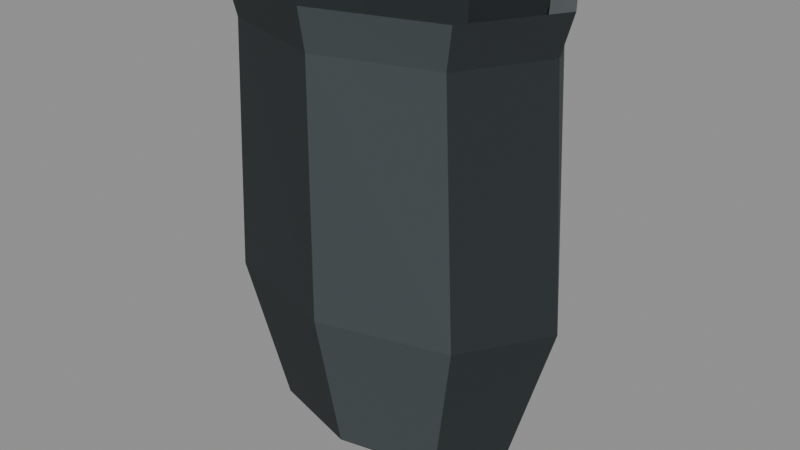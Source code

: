 # Source: lwf_steward_bin_bag_v1.blend  (saved by Blender 4.1.24; exported with 4.5.12 LTS)
import bpy
from mathutils import Matrix  # noqa: F401  (used for matrix-valued properties, if any)

bpy.ops.wm.read_factory_settings(use_empty=True)
scene = bpy.context.scene
scene.name = 'Scene'

# ---- images (referenced by path relative to the original .blend; pixels are not part of the script)
import os
ASSET_DIR = os.environ.get("B2B_ASSET_DIR", "")  # directory of the original .blend (textures are referenced by path, not embedded)
HERE = os.path.dirname(os.path.abspath(__file__))  # packed textures are extracted next to this script under _unpacked/

def load_image(name, relpath, width, height, colorspace="sRGB"):
    """Load a texture the original file referenced (path relative to the .blend, or extracted next to this script)."""
    p = next((c for c in (os.path.join(HERE, relpath), os.path.join(ASSET_DIR, relpath)) if relpath and os.path.exists(c)), "")
    if p:
        img = bpy.data.images.load(p, check_existing=True)
        img.name = name
    else:  # same state as the original file: an image datablock whose file is absent (Cycles renders it pink)
        img = bpy.data.images.new(name, width, height)
        img.source = "FILE"
        img.filepath = "//" + (relpath or name)
    img.colorspace_settings.name = colorspace
    return img
img_lwf_cleanup_equipment_palette_v1_png = load_image('lwf_cleanup_equipment_palette_v1.png', '_unpacked/lwf_cleanup_equipment_palette_v1.14ca9c99.png', 40, 8, 'sRGB')

# ---- materials (node trees are filled in below, after node groups)
mat_lwf_cleanup_equipment_palette_v1 = bpy.data.materials.new('lwf_cleanup_equipment_palette_v1')
mat_lwf_cleanup_equipment_palette_v1.use_transparent_shadow = False

# ---- material node trees
mat_lwf_cleanup_equipment_palette_v1.use_nodes = True; mat_lwf_cleanup_equipment_palette_v1.node_tree.nodes.clear()
_N = mat_lwf_cleanup_equipment_palette_v1.node_tree.nodes; _L = mat_lwf_cleanup_equipment_palette_v1.node_tree.links
n0 = _N.new('ShaderNodeBsdfPrincipled'); n0.name = 'Principled BSDF'; n0.location = (10, 300)
n0.inputs[2].default_value = 0.92
n1 = _N.new('ShaderNodeOutputMaterial'); n1.name = 'Material Output'; n1.location = (300, 300)
n2 = _N.new('ShaderNodeTexImage'); n2.name = 'Image Texture'; n2.location = (0, 0)
n2.image = img_lwf_cleanup_equipment_palette_v1_png
n2.interpolation = 'Closest'
_L.new(n0.outputs[0], n1.inputs[0])
_L.new(n2.outputs[0], n0.inputs[0])
n1.is_active_output = True

# ---- meshes
me_bagmesh = bpy.data.meshes.new('BagMesh')
me_bagmesh.from_pydata([(0.0, 0.0, 0.0), (-0.05126, 0.08839, 0.0), (-0.05974, 0.08344, -0.04), (-0.012, 0.0, -0.04), (-0.05126, 0.08839, 0.0), (-0.175, 0.125, 0.0), (-0.175, 0.118, -0.04), (-0.05974, 0.08344, -0.04), (-0.175, 0.125, 0.0), (-0.2987, 0.08839, 0.0), (-0.2903, 0.08344, -0.04), (-0.175, 0.118, -0.04), (-0.2987, 0.08839, 0.0), (-0.35, 1.531e-17, 0.0), (-0.338, 1.445e-17, -0.04), (-0.2903, 0.08344, -0.04), (-0.35, 1.531e-17, 0.0), (-0.2987, -0.08839, 0.0), (-0.2903, -0.08344, -0.04), (-0.338, 1.445e-17, -0.04), (-0.2987, -0.08839, 0.0), (-0.175, -0.125, 0.0), (-0.175, -0.118, -0.04), (-0.2903, -0.08344, -0.04), (-0.175, -0.125, 0.0), (-0.05126, -0.08839, 0.0), (-0.05974, -0.08344, -0.04), (-0.175, -0.118, -0.04), (-0.05126, -0.08839, 0.0), (0.0, 0.0, 0.0), (-0.012, 0.0, -0.04), (-0.05974, -0.08344, -0.04), (-0.012, 0.0, -0.04), (-0.05974, 0.08344, -0.04), (-0.04772, 0.08485, -0.29), (0.005, 0.0, -0.29), (-0.05974, 0.08344, -0.04), (-0.175, 0.118, -0.04), (-0.175, 0.12, -0.29), (-0.04772, 0.08485, -0.29), (-0.175, 0.118, -0.04), (-0.2903, 0.08344, -0.04), (-0.3023, 0.08485, -0.29), (-0.175, 0.12, -0.29), (-0.2903, 0.08344, -0.04), (-0.338, 1.445e-17, -0.04), (-0.355, 1.47e-17, -0.29), (-0.3023, 0.08485, -0.29), (-0.338, 1.445e-17, -0.04), (-0.2903, -0.08344, -0.04), (-0.3023, -0.08485, -0.29), (-0.355, 1.47e-17, -0.29), (-0.2903, -0.08344, -0.04), (-0.175, -0.118, -0.04), (-0.175, -0.12, -0.29), (-0.3023, -0.08485, -0.29), (-0.175, -0.118, -0.04), (-0.05974, -0.08344, -0.04), (-0.04772, -0.08485, -0.29), (-0.175, -0.12, -0.29), (-0.05974, -0.08344, -0.04), (-0.012, 0.0, -0.04), (0.005, 0.0, -0.29), (-0.04772, -0.08485, -0.29), (0.005, 0.0, -0.29), (-0.04772, 0.08485, -0.29), (-0.07954, 0.06364, -0.44), (-0.04, 0.0, -0.44), (-0.04772, 0.08485, -0.29), (-0.175, 0.12, -0.29), (-0.175, 0.09, -0.44), (-0.07954, 0.06364, -0.44), (-0.175, 0.12, -0.29), (-0.3023, 0.08485, -0.29), (-0.2705, 0.06364, -0.44), (-0.175, 0.09, -0.44), (-0.3023, 0.08485, -0.29), (-0.355, 1.47e-17, -0.29), (-0.31, 1.102e-17, -0.44), (-0.2705, 0.06364, -0.44), (-0.355, 1.47e-17, -0.29), (-0.3023, -0.08485, -0.29), (-0.2705, -0.06364, -0.44), (-0.31, 1.102e-17, -0.44), (-0.3023, -0.08485, -0.29), (-0.175, -0.12, -0.29), (-0.175, -0.09, -0.44), (-0.2705, -0.06364, -0.44), (-0.175, -0.12, -0.29), (-0.04772, -0.08485, -0.29), (-0.07954, -0.06364, -0.44), (-0.175, -0.09, -0.44), (-0.04772, -0.08485, -0.29), (0.005, 0.0, -0.29), (-0.04, 0.0, -0.44), (-0.07954, -0.06364, -0.44), (-0.04, 0.0, -0.44), (-0.07954, 0.06364, -0.44), (-0.1255, 0.03182, -0.48), (-0.105, 0.0, -0.48), (-0.07954, 0.06364, -0.44), (-0.175, 0.09, -0.44), (-0.175, 0.045, -0.48), (-0.1255, 0.03182, -0.48), (-0.175, 0.09, -0.44), (-0.2705, 0.06364, -0.44), (-0.2245, 0.03182, -0.48), (-0.175, 0.045, -0.48), (-0.2705, 0.06364, -0.44), (-0.31, 1.102e-17, -0.44), (-0.245, 5.511e-18, -0.48), (-0.2245, 0.03182, -0.48), (-0.31, 1.102e-17, -0.44), (-0.2705, -0.06364, -0.44), (-0.2245, -0.03182, -0.48), (-0.245, 5.511e-18, -0.48), (-0.2705, -0.06364, -0.44), (-0.175, -0.09, -0.44), (-0.175, -0.045, -0.48), (-0.2245, -0.03182, -0.48), (-0.175, -0.09, -0.44), (-0.07954, -0.06364, -0.44), (-0.1255, -0.03182, -0.48), (-0.175, -0.045, -0.48), (-0.07954, -0.06364, -0.44), (-0.04, 0.0, -0.44), (-0.105, 0.0, -0.48), (-0.1255, -0.03182, -0.48), (-0.1255, -0.03182, -0.48), (-0.175, -0.045, -0.48), (-0.2245, -0.03182, -0.48), (-0.245, 5.511e-18, -0.48), (-0.2245, 0.03182, -0.48), (-0.175, 0.045, -0.48), (-0.1255, 0.03182, -0.48), (-0.105, 0.0, -0.48), (0.0, 0.0, 0.0), (-0.05126, 0.08839, 0.0), (-0.06893, 0.07283, -0.016), (-0.025, 0.0, -0.016), (-0.025, 0.0, -0.016), (-0.06893, 0.07283, -0.016), (-0.09015, 0.05657, -0.36), (-0.055, 0.0, -0.36), (-0.05126, 0.08839, 0.0), (-0.175, 0.125, 0.0), (-0.175, 0.103, -0.016), (-0.06893, 0.07283, -0.016), (-0.06893, 0.07283, -0.016), (-0.175, 0.103, -0.016), (-0.175, 0.08, -0.36), (-0.09015, 0.05657, -0.36), (-0.175, 0.125, 0.0), (-0.2987, 0.08839, 0.0), (-0.2811, 0.07283, -0.016), (-0.175, 0.103, -0.016), (-0.175, 0.103, -0.016), (-0.2811, 0.07283, -0.016), (-0.2599, 0.05657, -0.36), (-0.175, 0.08, -0.36), (-0.2987, 0.08839, 0.0), (-0.35, 1.531e-17, 0.0), (-0.325, 1.261e-17, -0.016), (-0.2811, 0.07283, -0.016), (-0.2811, 0.07283, -0.016), (-0.325, 1.261e-17, -0.016), (-0.295, 9.797e-18, -0.36), (-0.2599, 0.05657, -0.36), (-0.35, 1.531e-17, 0.0), (-0.2987, -0.08839, 0.0), (-0.2811, -0.07283, -0.016), (-0.325, 1.261e-17, -0.016), (-0.325, 1.261e-17, -0.016), (-0.2811, -0.07283, -0.016), (-0.2599, -0.05657, -0.36), (-0.295, 9.797e-18, -0.36), (-0.2987, -0.08839, 0.0), (-0.175, -0.125, 0.0), (-0.175, -0.103, -0.016), (-0.2811, -0.07283, -0.016), (-0.2811, -0.07283, -0.016), (-0.175, -0.103, -0.016), (-0.175, -0.08, -0.36), (-0.2599, -0.05657, -0.36), (-0.175, -0.125, 0.0), (-0.05126, -0.08839, 0.0), (-0.06893, -0.07283, -0.016), (-0.175, -0.103, -0.016), (-0.175, -0.103, -0.016), (-0.06893, -0.07283, -0.016), (-0.09015, -0.05657, -0.36), (-0.175, -0.08, -0.36), (-0.05126, -0.08839, 0.0), (0.0, 0.0, 0.0), (-0.025, 0.0, -0.016), (-0.06893, -0.07283, -0.016), (-0.06893, -0.07283, -0.016), (-0.025, 0.0, -0.016), (-0.055, -1.959e-17, -0.36), (-0.09015, -0.05657, -0.36), (-0.055, 0.0, -0.36), (-0.09015, 0.05657, -0.36), (-0.175, 0.08, -0.36), (-0.2599, 0.05657, -0.36), (-0.295, 9.797e-18, -0.36), (-0.2599, -0.05657, -0.36), (-0.175, -0.08, -0.36), (-0.09015, -0.05657, -0.36)], [], [(0, 1, 2, 3), (4, 5, 6, 7), (8, 9, 10, 11), (12, 13, 14, 15), (16, 17, 18, 19), (20, 21, 22, 23), (24, 25, 26, 27), (28, 29, 30, 31), (32, 33, 34, 35), (36, 37, 38, 39), (40, 41, 42, 43), (44, 45, 46, 47), (48, 49, 50, 51), (52, 53, 54, 55), (56, 57, 58, 59), (60, 61, 62, 63), (64, 67, 66, 65), (68, 69, 70, 71), (72, 75, 74, 73), (76, 79, 78, 77), (80, 81, 82, 83), (84, 87, 86, 85), (88, 89, 90, 91), (92, 93, 94, 95), (96, 99, 98, 97), (100, 103, 102, 101), (104, 107, 106, 105), (108, 111, 110, 109), (112, 115, 114, 113), (116, 119, 118, 117), (120, 123, 122, 121), (124, 127, 126, 125), (128, 129, 130, 131, 132, 133, 134, 135), (136, 139, 138, 137), (140, 143, 142, 141), (144, 147, 146, 145), (148, 151, 150, 149), (152, 155, 154, 153), (156, 159, 158, 157), (160, 163, 162, 161), (164, 167, 166, 165), (168, 171, 170, 169), (172, 175, 174, 173), (176, 179, 178, 177), (180, 183, 182, 181), (184, 187, 186, 185), (188, 191, 190, 189), (192, 195, 194, 193), (196, 199, 198, 197), (200, 201, 202, 203, 204, 205, 206, 207)])
_uv = me_bagmesh.uv_layers.new(name='PaletteUV')
_uv.uv.foreach_set('vector', [0.7, 0.5, 0.7, 0.5, 0.7, 0.5, 0.7, 0.5, 0.5, 0.5, 0.5, 0.5, 0.5, 0.5, 0.5, 0.5, 0.5, 0.5, 0.5, 0.5, 0.5, 0.5, 0.5, 0.5, 0.7, 0.5, 0.7, 0.5, 0.7, 0.5, 0.7, 0.5, 0.5, 0.5, 0.5, 0.5, 0.5, 0.5, 0.5, 0.5, 0.5, 0.5, 0.5, 0.5, 0.5, 0.5, 0.5, 0.5, 0.7, 0.5, 0.7, 0.5, 0.7, 0.5, 0.7, 0.5, 0.5, 0.5, 0.5, 0.5, 0.5, 0.5, 0.5, 0.5, 0.7, 0.5, 0.7, 0.5, 0.7, 0.5, 0.7, 0.5, 0.5, 0.5, 0.5, 0.5, 0.5, 0.5, 0.5, 0.5, 0.5, 0.5, 0.5, 0.5, 0.5, 0.5, 0.5, 0.5, 0.7, 0.5, 0.7, 0.5, 0.7, 0.5, 0.7, 0.5, 0.5, 0.5, 0.5, 0.5, 0.5, 0.5, 0.5, 0.5, 0.5, 0.5, 0.5, 0.5, 0.5, 0.5, 0.5, 0.5, 0.7, 0.5, 0.7, 0.5, 0.7, 0.5, 0.7, 0.5, 0.5, 0.5, 0.5, 0.5, 0.5, 0.5, 0.5, 0.5, 0.7, 0.5, 0.7, 0.5, 0.7, 0.5, 0.7, 0.5, 0.5, 0.5, 0.5, 0.5, 0.5, 0.5, 0.5, 0.5, 0.5, 0.5, 0.5, 0.5, 0.5, 0.5, 0.5, 0.5, 0.7, 0.5, 0.7, 0.5, 0.7, 0.5, 0.7, 0.5, 0.5, 0.5, 0.5, 0.5, 0.5, 0.5, 0.5, 0.5, 0.5, 0.5, 0.5, 0.5, 0.5, 0.5, 0.5, 0.5, 0.7, 0.5, 0.7, 0.5, 0.7, 0.5, 0.7, 0.5, 0.5, 0.5, 0.5, 0.5, 0.5, 0.5, 0.5, 0.5, 0.7, 0.5, 0.7, 0.5, 0.7, 0.5, 0.7, 0.5, 0.5, 0.5, 0.5, 0.5, 0.5, 0.5, 0.5, 0.5, 0.5, 0.5, 0.5, 0.5, 0.5, 0.5, 0.5, 0.5, 0.7, 0.5, 0.7, 0.5, 0.7, 0.5, 0.7, 0.5, 0.5, 0.5, 0.5, 0.5, 0.5, 0.5, 0.5, 0.5, 0.5, 0.5, 0.5, 0.5, 0.5, 0.5, 0.5, 0.5, 0.7, 0.5, 0.7, 0.5, 0.7, 0.5, 0.7, 0.5, 0.5, 0.5, 0.5, 0.5, 0.5, 0.5, 0.5, 0.5, 0.5, 0.5, 0.5, 0.5, 0.5, 0.5, 0.5, 0.5, 0.5, 0.5, 0.5, 0.5, 0.5, 0.5, 0.5, 0.5, 0.9, 0.5, 0.9, 0.5, 0.9, 0.5, 0.9, 0.5, 0.5, 0.5, 0.5, 0.5, 0.5, 0.5, 0.5, 0.5, 0.9, 0.5, 0.9, 0.5, 0.9, 0.5, 0.9, 0.5, 0.5, 0.5, 0.5, 0.5, 0.5, 0.5, 0.5, 0.5, 0.9, 0.5, 0.9, 0.5, 0.9, 0.5, 0.9, 0.5, 0.5, 0.5, 0.5, 0.5, 0.5, 0.5, 0.5, 0.5, 0.9, 0.5, 0.9, 0.5, 0.9, 0.5, 0.9, 0.5, 0.5, 0.5, 0.5, 0.5, 0.5, 0.5, 0.5, 0.5, 0.9, 0.5, 0.9, 0.5, 0.9, 0.5, 0.9, 0.5, 0.5, 0.5, 0.5, 0.5, 0.5, 0.5, 0.5, 0.5, 0.9, 0.5, 0.9, 0.5, 0.9, 0.5, 0.9, 0.5, 0.5, 0.5, 0.5, 0.5, 0.5, 0.5, 0.5, 0.5, 0.9, 0.5, 0.9, 0.5, 0.9, 0.5, 0.9, 0.5, 0.5, 0.5, 0.5, 0.5, 0.5, 0.5, 0.5, 0.5, 0.9, 0.5, 0.9, 0.5, 0.9, 0.5, 0.9, 0.5, 0.5, 0.5, 0.5, 0.5, 0.5, 0.5, 0.5, 0.5, 0.5, 0.5, 0.5, 0.5, 0.5, 0.5, 0.5, 0.5, 0.5, 0.5, 0.5, 0.5, 0.5, 0.5, 0.5, 0.5])
me_bagmesh.materials.append(mat_lwf_cleanup_equipment_palette_v1)
me_bagmesh.update()

# ---- objects
ob_bagmesh = bpy.data.objects.new('BagMesh', me_bagmesh)
ob_bagmouthsocket = bpy.data.objects.new('BagMouthSocket', None)
ob_cleanupbag = bpy.data.objects.new('CleanupBag', None)

# ---- transforms, parenting, visibility, modifiers, constraints
ob_bagmesh.parent = ob_cleanupbag
ob_bagmesh.location = (0.0, 0.0, 0.0)
ob_bagmouthsocket.parent = ob_cleanupbag
ob_bagmouthsocket.location = (-0.175, 0.0, 0.0)
ob_cleanupbag.location = (0.0, 0.0, 0.0)

# ---- collection membership
scene.collection.objects.link(ob_bagmesh)
scene.collection.objects.link(ob_bagmouthsocket)
scene.collection.objects.link(ob_cleanupbag)

# ---- scene / render settings (as saved in the file)
scene.frame_start = 1; scene.frame_end = 250; scene.frame_set(1)
scene.render.engine = 'BLENDER_EEVEE_NEXT'
scene.cycles.sampling_pattern = 'TABULATED_SOBOL'
scene.eevee.ray_tracing_options.trace_max_roughness = 0.0
bpy.context.view_layer.update()

# ---- added for rendering (the .blend has no active camera and no usable light): camera, sun + grey world if the file has none
cam_auto = bpy.data.cameras.new('AutoCamera')
cam_auto.lens = 50.0
cam_auto.sensor_width = 36.0
cam_auto.clip_end = 1000.0
ob_auto_camera = bpy.data.objects.new('AutoCamera', cam_auto)
scene.collection.objects.link(ob_auto_camera)
ob_auto_camera.location = (0.426396, -0.721675, 0.241117)
ob_auto_camera.rotation_euler = (1.09748, -7.21219e-08, 0.694738)
scene.camera = ob_auto_camera
light_auto_sun = bpy.data.lights.new('AutoSun', 'SUN')
light_auto_sun.energy = 3.0
light_auto_sun.angle = 0.0523599
ob_auto_sun = bpy.data.objects.new('AutoSun', light_auto_sun)
scene.collection.objects.link(ob_auto_sun)
ob_auto_sun.rotation_euler = (0.872665, 0.174533, 0.523599)
if scene.world is None:
    world_auto = bpy.data.worlds.new('AutoWorld')
    world_auto.color = (0.3, 0.3, 0.3)
    scene.world = world_auto
bpy.context.view_layer.update()
